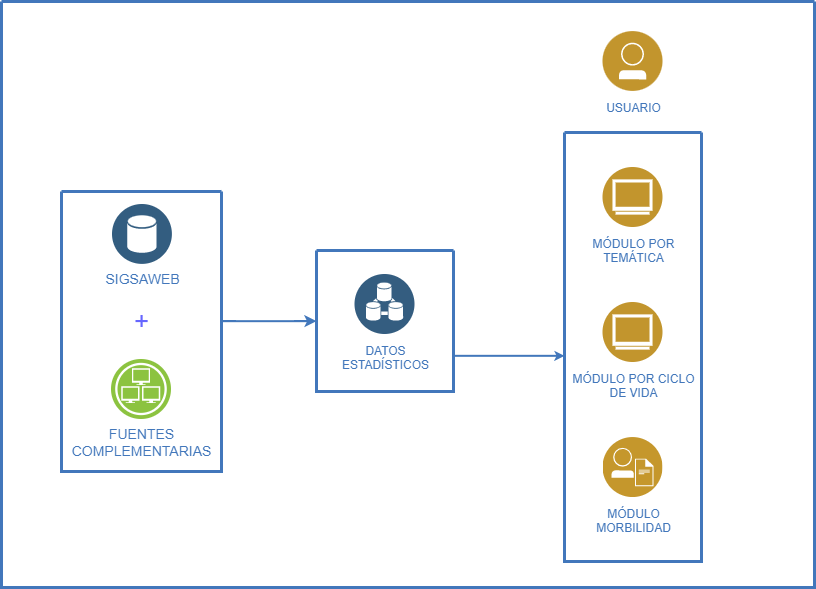

The diagram above was exported from draw.io. Its source (the exported page's mxGraphModel, read from the mxfile embedded in the PNG):
<mxGraphModel dx="1097" dy="643" grid="1" gridSize="10" guides="1" tooltips="1" connect="1" arrows="1" fold="1" page="1" pageScale="1" pageWidth="1169" pageHeight="827" background="none" math="0" shadow="0">
  <root>
    <mxCell id="0" />
    <mxCell id="1" parent="0" />
    <mxCell id="2" value="" style="swimlane;shadow=0;strokeColor=#4277BB;fillColor=#ffffff;fontColor=#4277BB;align=right;startSize=0;collapsible=0;strokeWidth=3;" parent="1" vertex="1">
      <mxGeometry x="170" y="40" width="813" height="586" as="geometry" />
    </mxCell>
    <mxCell id="105" style="edgeStyle=elbowEdgeStyle;rounded=0;elbow=vertical;html=1;labelBackgroundColor=#ffffff;startArrow=none;startFill=0;endArrow=classic;endFill=1;jettySize=auto;orthogonalLoop=1;strokeColor=#4277BB;strokeWidth=2;fontSize=14;fontColor=#4277BB;" parent="2" source="28" target="77" edge="1">
      <mxGeometry relative="1" as="geometry" />
    </mxCell>
    <mxCell id="106" style="edgeStyle=elbowEdgeStyle;rounded=0;elbow=vertical;html=1;entryX=0;entryY=0.522;entryPerimeter=0;labelBackgroundColor=#ffffff;startArrow=none;startFill=0;startSize=4;endArrow=classic;endFill=1;endSize=4;jettySize=auto;orthogonalLoop=1;strokeColor=#4277BB;strokeWidth=2;fontSize=14;fontColor=#4277BB;" parent="2" source="77" target="79" edge="1">
      <mxGeometry relative="1" as="geometry" />
    </mxCell>
    <mxCell id="28" value="" style="swimlane;shadow=0;strokeColor=#4277BB;fillColor=#ffffff;fontColor=#4277BB;align=right;startSize=0;collapsible=0;strokeWidth=3;" parent="2" vertex="1">
      <mxGeometry x="60" y="190" width="160" height="280" as="geometry" />
    </mxCell>
    <mxCell id="87" value="SIGSAWEB" style="aspect=fixed;perimeter=ellipsePerimeter;html=1;align=center;shadow=0;dashed=0;image;image=img/lib/ibm/data/data_services.svg;rounded=1;labelBackgroundColor=#ffffff;strokeColor=#666666;strokeWidth=3;fillColor=#C2952D;gradientColor=none;fontSize=14;fontColor=#4277BB;" parent="28" vertex="1">
      <mxGeometry x="51" y="13" width="60" height="60" as="geometry" />
    </mxCell>
    <mxCell id="85" value="FUENTES &lt;br&gt;COMPLEMENTARIAS" style="aspect=fixed;perimeter=ellipsePerimeter;html=1;align=center;shadow=0;dashed=0;image;image=img/lib/ibm/infrastructure/infrastructure_services.svg;rounded=1;labelBackgroundColor=#ffffff;strokeColor=#666666;strokeWidth=3;fillColor=#C2952D;gradientColor=none;fontSize=14;fontColor=#4277BB;" parent="28" vertex="1">
      <mxGeometry x="50" y="168" width="60" height="60" as="geometry" />
    </mxCell>
    <mxCell id="AEi9_9p53ghiiLwwkrV4-120" value="+" style="text;html=1;resizable=0;autosize=1;align=center;verticalAlign=middle;points=[];fillColor=default;strokeColor=none;rounded=0;strokeWidth=1;fontSize=26;fontColor=#6666FF;" vertex="1" parent="28">
      <mxGeometry x="60" y="110" width="40" height="40" as="geometry" />
    </mxCell>
    <mxCell id="77" value="" style="swimlane;shadow=0;strokeColor=#4277BB;fillColor=#ffffff;fontColor=#4277BB;align=right;startSize=0;collapsible=0;strokeWidth=3;" parent="2" vertex="1">
      <mxGeometry x="315" y="249" width="137" height="141" as="geometry" />
    </mxCell>
    <mxCell id="AEi9_9p53ghiiLwwkrV4-119" value="DATOS &lt;br&gt;ESTADÍSTICOS" style="aspect=fixed;perimeter=ellipsePerimeter;html=1;align=center;shadow=0;dashed=0;fontColor=#4277BB;labelBackgroundColor=#ffffff;fontSize=12;spacingTop=3;image;image=img/lib/ibm/data/device_registry.svg;" vertex="1" parent="77">
      <mxGeometry x="38.5" y="24" width="60" height="60" as="geometry" />
    </mxCell>
    <mxCell id="79" value="" style="swimlane;shadow=0;strokeColor=#4277BB;fillColor=#ffffff;fontColor=#4277BB;align=right;startSize=0;collapsible=0;strokeWidth=3;" parent="2" vertex="1">
      <mxGeometry x="563" y="131" width="137" height="429" as="geometry" />
    </mxCell>
    <mxCell id="AEi9_9p53ghiiLwwkrV4-109" value="MÓDULO &lt;br&gt;MORBILIDAD" style="aspect=fixed;perimeter=ellipsePerimeter;html=1;align=center;shadow=0;dashed=0;fontColor=#4277BB;labelBackgroundColor=#ffffff;fontSize=12;spacingTop=3;image;image=img/lib/ibm/users/integrated_digital_experiences.svg;" vertex="1" parent="79">
      <mxGeometry x="38.5" y="305" width="60" height="60" as="geometry" />
    </mxCell>
    <mxCell id="AEi9_9p53ghiiLwwkrV4-110" value="MÓDULO POR &lt;br&gt;TEMÁTICA" style="aspect=fixed;perimeter=ellipsePerimeter;html=1;align=center;shadow=0;dashed=0;fontColor=#4277BB;labelBackgroundColor=#ffffff;fontSize=12;spacingTop=3;image;image=img/lib/ibm/users/browser.svg;" vertex="1" parent="79">
      <mxGeometry x="38.5" y="35" width="60" height="60" as="geometry" />
    </mxCell>
    <mxCell id="AEi9_9p53ghiiLwwkrV4-114" value="MÓDULO POR CICLO&lt;br&gt;DE VIDA" style="aspect=fixed;perimeter=ellipsePerimeter;html=1;align=center;shadow=0;dashed=0;fontColor=#4277BB;labelBackgroundColor=#ffffff;fontSize=12;spacingTop=3;image;image=img/lib/ibm/users/browser.svg;" vertex="1" parent="79">
      <mxGeometry x="38.5" y="170" width="60" height="60" as="geometry" />
    </mxCell>
    <mxCell id="AEi9_9p53ghiiLwwkrV4-108" value="USUARIO" style="aspect=fixed;perimeter=ellipsePerimeter;html=1;align=center;shadow=0;dashed=0;fontColor=#4277BB;labelBackgroundColor=#ffffff;fontSize=12;spacingTop=3;image;image=img/lib/ibm/users/user.svg;" vertex="1" parent="2">
      <mxGeometry x="601.5" y="30" width="60" height="60" as="geometry" />
    </mxCell>
  </root>
</mxGraphModel>